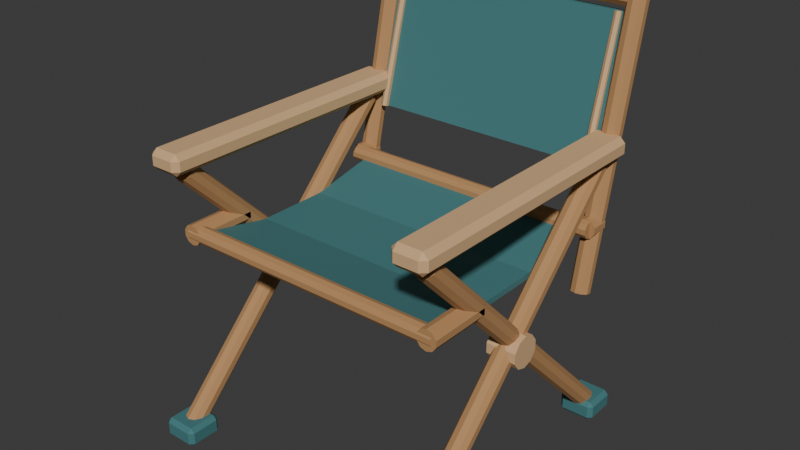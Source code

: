 # Source: source.blend  (saved by Blender 4.3.34; exported with 4.5.12 LTS)
import bpy
from mathutils import Matrix  # noqa: F401  (used for matrix-valued properties, if any)

bpy.ops.wm.read_factory_settings(use_empty=True)
scene = bpy.context.scene
scene.name = 'Scene'

# ---- collections
col_collection = bpy.data.collections.new('Collection'); scene.collection.children.link(col_collection)

# ---- materials (node trees are filled in below, after node groups)
mat_honey = bpy.data.materials.new('honey')
mat_honey.diffuse_color = (0.48, 0.255, 0.105, 1.0)
mat_sand = bpy.data.materials.new('sand')
mat_sand.diffuse_color = (0.68, 0.43, 0.22, 1.0)
mat_teal = bpy.data.materials.new('teal')
mat_teal.diffuse_color = (0.055, 0.19, 0.2, 1.0)

# ---- material node trees
mat_honey.use_nodes = True; mat_honey.node_tree.nodes.clear()
_N = mat_honey.node_tree.nodes; _L = mat_honey.node_tree.links
n0 = _N.new('ShaderNodeBsdfPrincipled'); n0.name = 'Principled BSDF'; n0.location = (10, 300)
n0.inputs[0].default_value = (0.48, 0.255, 0.105, 1.0)
n0.inputs[2].default_value = 0.83
n1 = _N.new('ShaderNodeOutputMaterial'); n1.name = 'Material Output'; n1.location = (300, 300)
_L.new(n0.outputs[0], n1.inputs[0])
n1.is_active_output = True
mat_sand.use_nodes = True; mat_sand.node_tree.nodes.clear()
_N = mat_sand.node_tree.nodes; _L = mat_sand.node_tree.links
n0 = _N.new('ShaderNodeBsdfPrincipled'); n0.name = 'Principled BSDF'; n0.location = (10, 300)
n0.inputs[0].default_value = (0.68, 0.43, 0.22, 1.0)
n0.inputs[2].default_value = 0.83
n1 = _N.new('ShaderNodeOutputMaterial'); n1.name = 'Material Output'; n1.location = (300, 300)
_L.new(n0.outputs[0], n1.inputs[0])
n1.is_active_output = True
mat_teal.use_nodes = True; mat_teal.node_tree.nodes.clear()
_N = mat_teal.node_tree.nodes; _L = mat_teal.node_tree.links
n0 = _N.new('ShaderNodeBsdfPrincipled'); n0.name = 'Principled BSDF'; n0.location = (10, 300)
n0.inputs[0].default_value = (0.055, 0.19, 0.2, 1.0)
n0.inputs[2].default_value = 0.83
n1 = _N.new('ShaderNodeOutputMaterial'); n1.name = 'Material Output'; n1.location = (300, 300)
_L.new(n0.outputs[0], n1.inputs[0])
n1.is_active_output = True

# ---- world
world_world = bpy.data.worlds.new('World'); scene.world = world_world
world_world.use_nodes = True; world_world.node_tree.nodes.clear()
_N = world_world.node_tree.nodes; _L = world_world.node_tree.links
n0 = _N.new('ShaderNodeOutputWorld'); n0.name = 'World Output'; n0.location = (300, 300)
n1 = _N.new('ShaderNodeBackground'); n1.name = 'Background'; n1.location = (10, 300)
n1.inputs[0].default_value = (0.05088, 0.05088, 0.05088, 1.0)
_L.new(n1.outputs[0], n0.inputs[0])
n0.is_active_output = True
world_world.color = (0.05088, 0.05088, 0.05088)
world_world.sun_shadow_jitter_overblur = 0.0

# ---- meshes
me_cylinder = bpy.data.meshes.new('Cylinder')
me_cylinder.from_pydata([(-0.29, -0.3156, 0.04049), (-0.29, 0.2444, 0.6055), (-0.3029, -0.3126, 0.03753), (-0.3029, 0.2474, 0.6025), (-0.3109, -0.3048, 0.02979), (-0.3109, 0.2552, 0.5948), (-0.3109, -0.2952, 0.02021), (-0.3109, 0.2648, 0.5852), (-0.3029, -0.2874, 0.01247), (-0.3029, 0.2726, 0.5775), (-0.29, -0.2844, 0.009513), (-0.29, 0.2756, 0.5745), (-0.2771, -0.2874, 0.01247), (-0.2771, 0.2726, 0.5775), (-0.2691, -0.2952, 0.02021), (-0.2691, 0.2648, 0.5852), (-0.2691, -0.3048, 0.02979), (-0.2691, 0.2552, 0.5948), (-0.2771, -0.3126, 0.03753), (-0.2771, 0.2474, 0.6025)], [], [(0, 1, 3, 2), (2, 3, 5, 4), (4, 5, 7, 6), (6, 7, 9, 8), (8, 9, 11, 10), (10, 11, 13, 12), (12, 13, 15, 14), (14, 15, 17, 16), (3, 1, 19, 17, 15, 13, 11, 9, 7, 5), (16, 17, 19, 18), (18, 19, 1, 0), (0, 2, 4, 6, 8, 10, 12, 14, 16, 18)])
_uv = me_cylinder.uv_layers.new(name='UVMap')
_uv.uv.foreach_set('vector', [1.0, 0.5, 1.0, 1.0, 0.9, 1.0, 0.9, 0.5, 0.9, 0.5, 0.9, 1.0, 0.8, 1.0, 0.8, 0.5, 0.8, 0.5, 0.8, 1.0, 0.7, 1.0, 0.7, 0.5, 0.7, 0.5, 0.7, 1.0, 0.6, 1.0, 0.6, 0.5, 0.6, 0.5, 0.6, 1.0, 0.5, 1.0, 0.5, 0.5, 0.5, 0.5, 0.5, 1.0, 0.4, 1.0, 0.4, 0.5, 0.4, 0.5, 0.4, 1.0, 0.3, 1.0, 0.3, 0.5, 0.3, 0.5, 0.3, 1.0, 0.2, 1.0, 0.2, 0.5, 0.3911, 0.4442, 0.25, 0.49, 0.1089, 0.4442, 0.02175, 0.3242, 0.02175, 0.1758, 0.1089, 0.05584, 0.25, 0.01, 0.3911, 0.05584, 0.4783, 0.1758, 0.4783, 0.3242, 0.2, 0.5, 0.2, 1.0, 0.1, 1.0, 0.1, 0.5, 0.1, 0.5, 0.1, 1.0, -7.451e-08, 1.0, -7.451e-08, 0.5, 0.75, 0.49, 0.8911, 0.4442, 0.9783, 0.3242, 0.9783, 0.1758, 0.8911, 0.05584, 0.75, 0.01, 0.6089, 0.05584, 0.5217, 0.1758, 0.5217, 0.3242, 0.6089, 0.4442])
me_cylinder.materials.append(mat_honey)
me_cylinder.update()
me_cylinder_001 = bpy.data.meshes.new('Cylinder.001')
me_cylinder_001.from_pydata([(-0.29, 0.3156, 0.04049), (-0.29, -0.2444, 0.6055), (-0.2771, 0.3126, 0.03753), (-0.2771, -0.2474, 0.6025), (-0.2691, 0.3048, 0.02979), (-0.2691, -0.2552, 0.5948), (-0.2691, 0.2952, 0.02021), (-0.2691, -0.2648, 0.5852), (-0.2771, 0.2874, 0.01247), (-0.2771, -0.2726, 0.5775), (-0.29, 0.2844, 0.009513), (-0.29, -0.2756, 0.5745), (-0.3029, 0.2874, 0.01247), (-0.3029, -0.2726, 0.5775), (-0.3109, 0.2952, 0.02021), (-0.3109, -0.2648, 0.5852), (-0.3109, 0.3048, 0.02979), (-0.3109, -0.2552, 0.5948), (-0.3029, 0.3126, 0.03753), (-0.3029, -0.2474, 0.6025)], [], [(0, 1, 3, 2), (2, 3, 5, 4), (4, 5, 7, 6), (6, 7, 9, 8), (8, 9, 11, 10), (10, 11, 13, 12), (12, 13, 15, 14), (14, 15, 17, 16), (3, 1, 19, 17, 15, 13, 11, 9, 7, 5), (16, 17, 19, 18), (18, 19, 1, 0), (0, 2, 4, 6, 8, 10, 12, 14, 16, 18)])
_uv = me_cylinder_001.uv_layers.new(name='UVMap')
_uv.uv.foreach_set('vector', [1.0, 0.5, 1.0, 1.0, 0.9, 1.0, 0.9, 0.5, 0.9, 0.5, 0.9, 1.0, 0.8, 1.0, 0.8, 0.5, 0.8, 0.5, 0.8, 1.0, 0.7, 1.0, 0.7, 0.5, 0.7, 0.5, 0.7, 1.0, 0.6, 1.0, 0.6, 0.5, 0.6, 0.5, 0.6, 1.0, 0.5, 1.0, 0.5, 0.5, 0.5, 0.5, 0.5, 1.0, 0.4, 1.0, 0.4, 0.5, 0.4, 0.5, 0.4, 1.0, 0.3, 1.0, 0.3, 0.5, 0.3, 0.5, 0.3, 1.0, 0.2, 1.0, 0.2, 0.5, 0.3911, 0.4442, 0.25, 0.49, 0.1089, 0.4442, 0.02175, 0.3242, 0.02175, 0.1758, 0.1089, 0.05584, 0.25, 0.01, 0.3911, 0.05584, 0.4783, 0.1758, 0.4783, 0.3242, 0.2, 0.5, 0.2, 1.0, 0.1, 1.0, 0.1, 0.5, 0.1, 0.5, 0.1, 1.0, -7.451e-08, 1.0, -7.451e-08, 0.5, 0.75, 0.49, 0.8911, 0.4442, 0.9783, 0.3242, 0.9783, 0.1758, 0.8911, 0.05584, 0.75, 0.01, 0.6089, 0.05584, 0.5217, 0.1758, 0.5217, 0.3242, 0.6089, 0.4442])
me_cylinder_001.materials.append(mat_honey)
me_cylinder_001.update()
me_cylinder_002 = bpy.data.meshes.new('Cylinder.002')
me_cylinder_002.from_pydata([(-0.29, 0.2195, 0.3245), (-0.29, 0.3495, 0.9145), (-0.3023, 0.2234, 0.3237), (-0.3023, 0.3534, 0.9137), (-0.31, 0.2337, 0.3214), (-0.31, 0.3637, 0.9114), (-0.31, 0.2463, 0.3186), (-0.31, 0.3763, 0.9086), (-0.3023, 0.2566, 0.3163), (-0.3023, 0.3866, 0.9063), (-0.29, 0.2605, 0.3155), (-0.29, 0.3905, 0.9055), (-0.2777, 0.2566, 0.3163), (-0.2777, 0.3866, 0.9063), (-0.27, 0.2463, 0.3186), (-0.27, 0.3763, 0.9086), (-0.27, 0.2337, 0.3214), (-0.27, 0.3637, 0.9114), (-0.2777, 0.2234, 0.3237), (-0.2777, 0.3534, 0.9137)], [], [(0, 1, 3, 2), (2, 3, 5, 4), (4, 5, 7, 6), (6, 7, 9, 8), (8, 9, 11, 10), (10, 11, 13, 12), (12, 13, 15, 14), (14, 15, 17, 16), (3, 1, 19, 17, 15, 13, 11, 9, 7, 5), (16, 17, 19, 18), (18, 19, 1, 0), (0, 2, 4, 6, 8, 10, 12, 14, 16, 18)])
_uv = me_cylinder_002.uv_layers.new(name='UVMap')
_uv.uv.foreach_set('vector', [1.0, 0.5, 1.0, 1.0, 0.9, 1.0, 0.9, 0.5, 0.9, 0.5, 0.9, 1.0, 0.8, 1.0, 0.8, 0.5, 0.8, 0.5, 0.8, 1.0, 0.7, 1.0, 0.7, 0.5, 0.7, 0.5, 0.7, 1.0, 0.6, 1.0, 0.6, 0.5, 0.6, 0.5, 0.6, 1.0, 0.5, 1.0, 0.5, 0.5, 0.5, 0.5, 0.5, 1.0, 0.4, 1.0, 0.4, 0.5, 0.4, 0.5, 0.4, 1.0, 0.3, 1.0, 0.3, 0.5, 0.3, 0.5, 0.3, 1.0, 0.2, 1.0, 0.2, 0.5, 0.3911, 0.4442, 0.25, 0.49, 0.1089, 0.4442, 0.02175, 0.3242, 0.02175, 0.1758, 0.1089, 0.05584, 0.25, 0.01, 0.3911, 0.05584, 0.4783, 0.1758, 0.4783, 0.3242, 0.2, 0.5, 0.2, 1.0, 0.1, 1.0, 0.1, 0.5, 0.1, 0.5, 0.1, 1.0, -7.451e-08, 1.0, -7.451e-08, 0.5, 0.75, 0.49, 0.8911, 0.4442, 0.9783, 0.3242, 0.9783, 0.1758, 0.8911, 0.05584, 0.75, 0.01, 0.6089, 0.05584, 0.5217, 0.1758, 0.5217, 0.3242, 0.6089, 0.4442])
me_cylinder_002.materials.append(mat_honey)
me_cylinder_002.update()
me_cylinder_003 = bpy.data.meshes.new('Cylinder.003')
me_cylinder_003.from_pydata([(-0.322, -1.399e-09, 0.345), (-0.258, 1.399e-09, 0.345), (-0.322, 0.02057, 0.3383), (-0.258, 0.02057, 0.3383), (-0.322, 0.03329, 0.3208), (-0.258, 0.03329, 0.3208), (-0.322, 0.03329, 0.2992), (-0.258, 0.03329, 0.2992), (-0.322, 0.02057, 0.2817), (-0.258, 0.02057, 0.2817), (-0.322, -1.399e-09, 0.275), (-0.258, 1.399e-09, 0.275), (-0.322, -0.02057, 0.2817), (-0.258, -0.02057, 0.2817), (-0.322, -0.03329, 0.2992), (-0.258, -0.03329, 0.2992), (-0.322, -0.03329, 0.3208), (-0.258, -0.03329, 0.3208), (-0.322, -0.02057, 0.3383), (-0.258, -0.02057, 0.3383)], [], [(0, 1, 3, 2), (2, 3, 5, 4), (4, 5, 7, 6), (6, 7, 9, 8), (8, 9, 11, 10), (10, 11, 13, 12), (12, 13, 15, 14), (14, 15, 17, 16), (3, 1, 19, 17, 15, 13, 11, 9, 7, 5), (16, 17, 19, 18), (18, 19, 1, 0), (0, 2, 4, 6, 8, 10, 12, 14, 16, 18)])
_uv = me_cylinder_003.uv_layers.new(name='UVMap')
_uv.uv.foreach_set('vector', [1.0, 0.5, 1.0, 1.0, 0.9, 1.0, 0.9, 0.5, 0.9, 0.5, 0.9, 1.0, 0.8, 1.0, 0.8, 0.5, 0.8, 0.5, 0.8, 1.0, 0.7, 1.0, 0.7, 0.5, 0.7, 0.5, 0.7, 1.0, 0.6, 1.0, 0.6, 0.5, 0.6, 0.5, 0.6, 1.0, 0.5, 1.0, 0.5, 0.5, 0.5, 0.5, 0.5, 1.0, 0.4, 1.0, 0.4, 0.5, 0.4, 0.5, 0.4, 1.0, 0.3, 1.0, 0.3, 0.5, 0.3, 0.5, 0.3, 1.0, 0.2, 1.0, 0.2, 0.5, 0.3911, 0.4442, 0.25, 0.49, 0.1089, 0.4442, 0.02175, 0.3242, 0.02175, 0.1758, 0.1089, 0.05584, 0.25, 0.01, 0.3911, 0.05584, 0.4783, 0.1758, 0.4783, 0.3242, 0.2, 0.5, 0.2, 1.0, 0.1, 1.0, 0.1, 0.5, 0.1, 0.5, 0.1, 1.0, -7.451e-08, 1.0, -7.451e-08, 0.5, 0.75, 0.49, 0.8911, 0.4442, 0.9783, 0.3242, 0.9783, 0.1758, 0.8911, 0.05584, 0.75, 0.01, 0.6089, 0.05584, 0.5217, 0.1758, 0.5217, 0.3242, 0.6089, 0.4442])
me_cylinder_003.materials.append(mat_sand)
me_cylinder_003.update()
me_cube_001 = bpy.data.meshes.new('Cube.001')
me_cube_001.from_pydata([(-0.3155, -0.298, 0.5975), (-0.3155, -0.31, 0.6095), (-0.3275, -0.298, 0.6095), (-0.3155, -0.31, 0.6305), (-0.3155, -0.298, 0.6425), (-0.3275, -0.298, 0.6305), (-0.3155, 0.298, 0.5975), (-0.3275, 0.298, 0.6095), (-0.3155, 0.31, 0.6095), (-0.3155, 0.298, 0.6425), (-0.3155, 0.31, 0.6305), (-0.3275, 0.298, 0.6305), (-0.2645, -0.298, 0.5975), (-0.2525, -0.298, 0.6095), (-0.2645, -0.31, 0.6095), (-0.2645, -0.298, 0.6425), (-0.2645, -0.31, 0.6305), (-0.2525, -0.298, 0.6305), (-0.2645, 0.298, 0.5975), (-0.2645, 0.31, 0.6095), (-0.2525, 0.298, 0.6095), (-0.2645, 0.298, 0.6425), (-0.2525, 0.298, 0.6305), (-0.2645, 0.31, 0.6305)], [], [(14, 16, 3, 1), (20, 22, 17, 13), (21, 9, 4, 15), (2, 5, 11, 7), (8, 10, 23, 19), (0, 1, 2), (3, 4, 5), (6, 7, 8), (9, 10, 11), (12, 13, 14), (15, 16, 17), (18, 19, 20), (21, 22, 23), (6, 0, 2, 7), (1, 3, 5, 2), (4, 9, 11, 5), (10, 8, 7, 11), (18, 6, 8, 19), (9, 21, 23, 10), (22, 20, 19, 23), (12, 18, 20, 13), (21, 15, 17, 22), (16, 14, 13, 17), (0, 12, 14, 1), (15, 4, 3, 16), (6, 18, 12, 0)])
_uv = me_cube_001.uv_layers.new(name='UVMap')
_uv.uv.foreach_set('vector', [0.4417, 0.79, 0.5583, 0.79, 0.5583, 0.96, 0.4417, 0.96, 0.4417, 0.5048, 0.5583, 0.5048, 0.5583, 0.7452, 0.4417, 0.7452, 0.665, 0.5048, 0.835, 0.5048, 0.835, 0.7452, 0.665, 0.7452, 0.4417, 0.004839, 0.5583, 0.004839, 0.5583, 0.2452, 0.4417, 0.2452, 0.4417, 0.29, 0.5583, 0.29, 0.5583, 0.46, 0.4417, 0.46, 0.165, 0.7452, 0.165, 0.75, 0.125, 0.7452, 0.5583, 0.96, 0.625, 0.96, 0.5583, 1.0, 0.165, 0.5048, 0.125, 0.5048, 0.165, 0.5, 0.625, 0.29, 0.5583, 0.29, 0.5583, 0.25, 0.335, 0.7452, 0.375, 0.7452, 0.335, 0.75, 0.625, 0.79, 0.5583, 0.79, 0.5583, 0.75, 0.335, 0.5048, 0.335, 0.5, 0.375, 0.5048, 0.625, 0.5048, 0.5583, 0.5048, 0.5583, 0.5, 0.165, 0.5048, 0.165, 0.7452, 0.125, 0.7452, 0.125, 0.5048, 0.4417, 0.0, 0.5583, 0.0, 0.5583, 0.004839, 0.4417, 0.004839, 0.625, 0.004839, 0.625, 0.2452, 0.5583, 0.2452, 0.5583, 0.004839, 0.5583, 0.29, 0.4417, 0.29, 0.4417, 0.2452, 0.5583, 0.2452, 0.335, 0.5048, 0.165, 0.5048, 0.165, 0.5, 0.335, 0.5, 0.625, 0.29, 0.625, 0.46, 0.5583, 0.46, 0.5583, 0.29, 0.5583, 0.5048, 0.4417, 0.5048, 0.4417, 0.46, 0.5583, 0.46, 0.335, 0.7452, 0.335, 0.5048, 0.4417, 0.5048, 0.4417, 0.7452, 0.665, 0.5048, 0.665, 0.7452, 0.5583, 0.7452, 0.5583, 0.5048, 0.5583, 0.79, 0.4417, 0.79, 0.4417, 0.7452, 0.5583, 0.7452, 0.165, 0.7452, 0.335, 0.7452, 0.335, 0.75, 0.165, 0.75, 0.625, 0.79, 0.625, 0.96, 0.5583, 0.96, 0.5583, 0.79, 0.165, 0.5048, 0.335, 0.5048, 0.335, 0.7452, 0.165, 0.7452])
me_cube_001.materials.append(mat_sand)
me_cube_001.update()
me_cube_002 = bpy.data.meshes.new('Cube.002')
me_cube_002.from_pydata([(-0.32, -0.33, 0.0), (-0.32, -0.339, 0.009), (-0.329, -0.33, 0.009), (-0.32, -0.339, 0.035), (-0.32, -0.33, 0.044), (-0.329, -0.33, 0.035), (-0.32, -0.27, 0.0), (-0.329, -0.27, 0.009), (-0.32, -0.261, 0.009), (-0.32, -0.27, 0.044), (-0.32, -0.261, 0.035), (-0.329, -0.27, 0.035), (-0.26, -0.33, 0.0), (-0.251, -0.33, 0.009), (-0.26, -0.339, 0.009), (-0.26, -0.33, 0.044), (-0.26, -0.339, 0.035), (-0.251, -0.33, 0.035), (-0.26, -0.27, 0.0), (-0.26, -0.261, 0.009), (-0.251, -0.27, 0.009), (-0.26, -0.27, 0.044), (-0.251, -0.27, 0.035), (-0.26, -0.261, 0.035)], [], [(14, 16, 3, 1), (20, 22, 17, 13), (21, 9, 4, 15), (2, 5, 11, 7), (8, 10, 23, 19), (0, 1, 2), (3, 4, 5), (6, 7, 8), (9, 10, 11), (12, 13, 14), (15, 16, 17), (18, 19, 20), (21, 22, 23), (6, 0, 2, 7), (1, 3, 5, 2), (4, 9, 11, 5), (10, 8, 7, 11), (18, 6, 8, 19), (9, 21, 23, 10), (22, 20, 19, 23), (12, 18, 20, 13), (21, 15, 17, 22), (16, 14, 13, 17), (0, 12, 14, 1), (15, 4, 3, 16), (6, 18, 12, 0)])
_uv = me_cube_002.uv_layers.new(name='UVMap')
_uv.uv.foreach_set('vector', [0.4261, 0.7788, 0.5739, 0.7788, 0.5739, 0.9712, 0.4261, 0.9712, 0.4261, 0.5288, 0.5739, 0.5288, 0.5739, 0.7212, 0.4261, 0.7212, 0.6538, 0.5288, 0.8462, 0.5288, 0.8462, 0.7212, 0.6538, 0.7212, 0.4261, 0.02885, 0.5739, 0.02885, 0.5739, 0.2212, 0.4261, 0.2212, 0.4261, 0.2788, 0.5739, 0.2788, 0.5739, 0.4712, 0.4261, 0.4712, 0.1538, 0.7212, 0.1538, 0.75, 0.125, 0.7212, 0.5739, 0.9712, 0.625, 0.9712, 0.5739, 1.0, 0.1538, 0.5288, 0.125, 0.5288, 0.1538, 0.5, 0.625, 0.2788, 0.5739, 0.2788, 0.5739, 0.25, 0.3462, 0.7212, 0.375, 0.7212, 0.3462, 0.75, 0.625, 0.7788, 0.5739, 0.7788, 0.5739, 0.75, 0.3462, 0.5288, 0.3462, 0.5, 0.375, 0.5288, 0.625, 0.5288, 0.5739, 0.5288, 0.5739, 0.5, 0.1538, 0.5288, 0.1538, 0.7212, 0.125, 0.7212, 0.125, 0.5288, 0.4261, 0.0, 0.5739, 0.0, 0.5739, 0.02885, 0.4261, 0.02885, 0.625, 0.02885, 0.625, 0.2212, 0.5739, 0.2212, 0.5739, 0.02885, 0.5739, 0.2788, 0.4261, 0.2788, 0.4261, 0.2212, 0.5739, 0.2212, 0.3462, 0.5288, 0.1538, 0.5288, 0.1538, 0.5, 0.3462, 0.5, 0.625, 0.2788, 0.625, 0.4712, 0.5739, 0.4712, 0.5739, 0.2788, 0.5739, 0.5288, 0.4261, 0.5288, 0.4261, 0.4712, 0.5739, 0.4712, 0.3462, 0.7212, 0.3462, 0.5288, 0.4261, 0.5288, 0.4261, 0.7212, 0.6538, 0.5288, 0.6538, 0.7212, 0.5739, 0.7212, 0.5739, 0.5288, 0.5739, 0.7788, 0.4261, 0.7788, 0.4261, 0.7212, 0.5739, 0.7212, 0.1538, 0.7212, 0.3462, 0.7212, 0.3462, 0.75, 0.1538, 0.75, 0.625, 0.7788, 0.625, 0.9712, 0.5739, 0.9712, 0.5739, 0.7788, 0.1538, 0.5288, 0.3462, 0.5288, 0.3462, 0.7212, 0.1538, 0.7212])
me_cube_002.materials.append(mat_teal)
me_cube_002.update()
me_cube_003 = bpy.data.meshes.new('Cube.003')
me_cube_003.from_pydata([(-0.32, 0.27, 0.0), (-0.32, 0.261, 0.009), (-0.329, 0.27, 0.009), (-0.32, 0.261, 0.035), (-0.32, 0.27, 0.044), (-0.329, 0.27, 0.035), (-0.32, 0.33, 0.0), (-0.329, 0.33, 0.009), (-0.32, 0.339, 0.009), (-0.32, 0.33, 0.044), (-0.32, 0.339, 0.035), (-0.329, 0.33, 0.035), (-0.26, 0.27, 0.0), (-0.251, 0.27, 0.009), (-0.26, 0.261, 0.009), (-0.26, 0.27, 0.044), (-0.26, 0.261, 0.035), (-0.251, 0.27, 0.035), (-0.26, 0.33, 0.0), (-0.26, 0.339, 0.009), (-0.251, 0.33, 0.009), (-0.26, 0.33, 0.044), (-0.251, 0.33, 0.035), (-0.26, 0.339, 0.035)], [], [(14, 16, 3, 1), (20, 22, 17, 13), (21, 9, 4, 15), (2, 5, 11, 7), (8, 10, 23, 19), (0, 1, 2), (3, 4, 5), (6, 7, 8), (9, 10, 11), (12, 13, 14), (15, 16, 17), (18, 19, 20), (21, 22, 23), (6, 0, 2, 7), (1, 3, 5, 2), (4, 9, 11, 5), (10, 8, 7, 11), (18, 6, 8, 19), (9, 21, 23, 10), (22, 20, 19, 23), (12, 18, 20, 13), (21, 15, 17, 22), (16, 14, 13, 17), (0, 12, 14, 1), (15, 4, 3, 16), (6, 18, 12, 0)])
_uv = me_cube_003.uv_layers.new(name='UVMap')
_uv.uv.foreach_set('vector', [0.4261, 0.7788, 0.5739, 0.7788, 0.5739, 0.9712, 0.4261, 0.9712, 0.4261, 0.5288, 0.5739, 0.5288, 0.5739, 0.7212, 0.4261, 0.7212, 0.6538, 0.5288, 0.8462, 0.5288, 0.8462, 0.7212, 0.6538, 0.7212, 0.4261, 0.02885, 0.5739, 0.02885, 0.5739, 0.2212, 0.4261, 0.2212, 0.4261, 0.2788, 0.5739, 0.2788, 0.5739, 0.4712, 0.4261, 0.4712, 0.1538, 0.7212, 0.1538, 0.75, 0.125, 0.7212, 0.5739, 0.9712, 0.625, 0.9712, 0.5739, 1.0, 0.1538, 0.5288, 0.125, 0.5288, 0.1538, 0.5, 0.625, 0.2788, 0.5739, 0.2788, 0.5739, 0.25, 0.3462, 0.7212, 0.375, 0.7212, 0.3462, 0.75, 0.625, 0.7788, 0.5739, 0.7788, 0.5739, 0.75, 0.3462, 0.5288, 0.3462, 0.5, 0.375, 0.5288, 0.625, 0.5288, 0.5739, 0.5288, 0.5739, 0.5, 0.1538, 0.5288, 0.1538, 0.7212, 0.125, 0.7212, 0.125, 0.5288, 0.4261, 0.0, 0.5739, 0.0, 0.5739, 0.02885, 0.4261, 0.02885, 0.625, 0.02885, 0.625, 0.2212, 0.5739, 0.2212, 0.5739, 0.02885, 0.5739, 0.2788, 0.4261, 0.2788, 0.4261, 0.2212, 0.5739, 0.2212, 0.3462, 0.5288, 0.1538, 0.5288, 0.1538, 0.5, 0.3462, 0.5, 0.625, 0.2788, 0.625, 0.4712, 0.5739, 0.4712, 0.5739, 0.2788, 0.5739, 0.5288, 0.4261, 0.5288, 0.4261, 0.4712, 0.5739, 0.4712, 0.3462, 0.7212, 0.3462, 0.5288, 0.4261, 0.5288, 0.4261, 0.7212, 0.6538, 0.5288, 0.6538, 0.7212, 0.5739, 0.7212, 0.5739, 0.5288, 0.5739, 0.7788, 0.4261, 0.7788, 0.4261, 0.7212, 0.5739, 0.7212, 0.1538, 0.7212, 0.3462, 0.7212, 0.3462, 0.75, 0.1538, 0.75, 0.625, 0.7788, 0.625, 0.9712, 0.5739, 0.9712, 0.5739, 0.7788, 0.1538, 0.5288, 0.3462, 0.5288, 0.3462, 0.7212, 0.1538, 0.7212])
me_cube_003.materials.append(mat_teal)
me_cube_003.update()
me_cylinder_004 = bpy.data.meshes.new('Cylinder.004')
me_cylinder_004.from_pydata([(0.29, -0.3156, 0.04049), (0.29, 0.2444, 0.6055), (0.2771, -0.3126, 0.03753), (0.2771, 0.2474, 0.6025), (0.2691, -0.3048, 0.02979), (0.2691, 0.2552, 0.5948), (0.2691, -0.2952, 0.02021), (0.2691, 0.2648, 0.5852), (0.2771, -0.2874, 0.01247), (0.2771, 0.2726, 0.5775), (0.29, -0.2844, 0.009513), (0.29, 0.2756, 0.5745), (0.3029, -0.2874, 0.01247), (0.3029, 0.2726, 0.5775), (0.3109, -0.2952, 0.02021), (0.3109, 0.2648, 0.5852), (0.3109, -0.3048, 0.02979), (0.3109, 0.2552, 0.5948), (0.3029, -0.3126, 0.03753), (0.3029, 0.2474, 0.6025)], [], [(0, 1, 3, 2), (2, 3, 5, 4), (4, 5, 7, 6), (6, 7, 9, 8), (8, 9, 11, 10), (10, 11, 13, 12), (12, 13, 15, 14), (14, 15, 17, 16), (3, 1, 19, 17, 15, 13, 11, 9, 7, 5), (16, 17, 19, 18), (18, 19, 1, 0), (0, 2, 4, 6, 8, 10, 12, 14, 16, 18)])
_uv = me_cylinder_004.uv_layers.new(name='UVMap')
_uv.uv.foreach_set('vector', [1.0, 0.5, 1.0, 1.0, 0.9, 1.0, 0.9, 0.5, 0.9, 0.5, 0.9, 1.0, 0.8, 1.0, 0.8, 0.5, 0.8, 0.5, 0.8, 1.0, 0.7, 1.0, 0.7, 0.5, 0.7, 0.5, 0.7, 1.0, 0.6, 1.0, 0.6, 0.5, 0.6, 0.5, 0.6, 1.0, 0.5, 1.0, 0.5, 0.5, 0.5, 0.5, 0.5, 1.0, 0.4, 1.0, 0.4, 0.5, 0.4, 0.5, 0.4, 1.0, 0.3, 1.0, 0.3, 0.5, 0.3, 0.5, 0.3, 1.0, 0.2, 1.0, 0.2, 0.5, 0.3911, 0.4442, 0.25, 0.49, 0.1089, 0.4442, 0.02175, 0.3242, 0.02175, 0.1758, 0.1089, 0.05584, 0.25, 0.01, 0.3911, 0.05584, 0.4783, 0.1758, 0.4783, 0.3242, 0.2, 0.5, 0.2, 1.0, 0.1, 1.0, 0.1, 0.5, 0.1, 0.5, 0.1, 1.0, -7.451e-08, 1.0, -7.451e-08, 0.5, 0.75, 0.49, 0.8911, 0.4442, 0.9783, 0.3242, 0.9783, 0.1758, 0.8911, 0.05584, 0.75, 0.01, 0.6089, 0.05584, 0.5217, 0.1758, 0.5217, 0.3242, 0.6089, 0.4442])
me_cylinder_004.materials.append(mat_honey)
me_cylinder_004.update()
me_cylinder_005 = bpy.data.meshes.new('Cylinder.005')
me_cylinder_005.from_pydata([(0.29, 0.3156, 0.04049), (0.29, -0.2444, 0.6055), (0.3029, 0.3126, 0.03753), (0.3029, -0.2474, 0.6025), (0.3109, 0.3048, 0.02979), (0.3109, -0.2552, 0.5948), (0.3109, 0.2952, 0.02021), (0.3109, -0.2648, 0.5852), (0.3029, 0.2874, 0.01247), (0.3029, -0.2726, 0.5775), (0.29, 0.2844, 0.009513), (0.29, -0.2756, 0.5745), (0.2771, 0.2874, 0.01247), (0.2771, -0.2726, 0.5775), (0.2691, 0.2952, 0.02021), (0.2691, -0.2648, 0.5852), (0.2691, 0.3048, 0.02979), (0.2691, -0.2552, 0.5948), (0.2771, 0.3126, 0.03753), (0.2771, -0.2474, 0.6025)], [], [(0, 1, 3, 2), (2, 3, 5, 4), (4, 5, 7, 6), (6, 7, 9, 8), (8, 9, 11, 10), (10, 11, 13, 12), (12, 13, 15, 14), (14, 15, 17, 16), (3, 1, 19, 17, 15, 13, 11, 9, 7, 5), (16, 17, 19, 18), (18, 19, 1, 0), (0, 2, 4, 6, 8, 10, 12, 14, 16, 18)])
_uv = me_cylinder_005.uv_layers.new(name='UVMap')
_uv.uv.foreach_set('vector', [1.0, 0.5, 1.0, 1.0, 0.9, 1.0, 0.9, 0.5, 0.9, 0.5, 0.9, 1.0, 0.8, 1.0, 0.8, 0.5, 0.8, 0.5, 0.8, 1.0, 0.7, 1.0, 0.7, 0.5, 0.7, 0.5, 0.7, 1.0, 0.6, 1.0, 0.6, 0.5, 0.6, 0.5, 0.6, 1.0, 0.5, 1.0, 0.5, 0.5, 0.5, 0.5, 0.5, 1.0, 0.4, 1.0, 0.4, 0.5, 0.4, 0.5, 0.4, 1.0, 0.3, 1.0, 0.3, 0.5, 0.3, 0.5, 0.3, 1.0, 0.2, 1.0, 0.2, 0.5, 0.3911, 0.4442, 0.25, 0.49, 0.1089, 0.4442, 0.02175, 0.3242, 0.02175, 0.1758, 0.1089, 0.05584, 0.25, 0.01, 0.3911, 0.05584, 0.4783, 0.1758, 0.4783, 0.3242, 0.2, 0.5, 0.2, 1.0, 0.1, 1.0, 0.1, 0.5, 0.1, 0.5, 0.1, 1.0, -7.451e-08, 1.0, -7.451e-08, 0.5, 0.75, 0.49, 0.8911, 0.4442, 0.9783, 0.3242, 0.9783, 0.1758, 0.8911, 0.05584, 0.75, 0.01, 0.6089, 0.05584, 0.5217, 0.1758, 0.5217, 0.3242, 0.6089, 0.4442])
me_cylinder_005.materials.append(mat_honey)
me_cylinder_005.update()
me_cylinder_006 = bpy.data.meshes.new('Cylinder.006')
me_cylinder_006.from_pydata([(0.29, 0.2195, 0.3245), (0.29, 0.3495, 0.9145), (0.2777, 0.2234, 0.3237), (0.2777, 0.3534, 0.9137), (0.27, 0.2337, 0.3214), (0.27, 0.3637, 0.9114), (0.27, 0.2463, 0.3186), (0.27, 0.3763, 0.9086), (0.2777, 0.2566, 0.3163), (0.2777, 0.3866, 0.9063), (0.29, 0.2605, 0.3155), (0.29, 0.3905, 0.9055), (0.3023, 0.2566, 0.3163), (0.3023, 0.3866, 0.9063), (0.31, 0.2463, 0.3186), (0.31, 0.3763, 0.9086), (0.31, 0.2337, 0.3214), (0.31, 0.3637, 0.9114), (0.3023, 0.2234, 0.3237), (0.3023, 0.3534, 0.9137)], [], [(0, 1, 3, 2), (2, 3, 5, 4), (4, 5, 7, 6), (6, 7, 9, 8), (8, 9, 11, 10), (10, 11, 13, 12), (12, 13, 15, 14), (14, 15, 17, 16), (3, 1, 19, 17, 15, 13, 11, 9, 7, 5), (16, 17, 19, 18), (18, 19, 1, 0), (0, 2, 4, 6, 8, 10, 12, 14, 16, 18)])
_uv = me_cylinder_006.uv_layers.new(name='UVMap')
_uv.uv.foreach_set('vector', [1.0, 0.5, 1.0, 1.0, 0.9, 1.0, 0.9, 0.5, 0.9, 0.5, 0.9, 1.0, 0.8, 1.0, 0.8, 0.5, 0.8, 0.5, 0.8, 1.0, 0.7, 1.0, 0.7, 0.5, 0.7, 0.5, 0.7, 1.0, 0.6, 1.0, 0.6, 0.5, 0.6, 0.5, 0.6, 1.0, 0.5, 1.0, 0.5, 0.5, 0.5, 0.5, 0.5, 1.0, 0.4, 1.0, 0.4, 0.5, 0.4, 0.5, 0.4, 1.0, 0.3, 1.0, 0.3, 0.5, 0.3, 0.5, 0.3, 1.0, 0.2, 1.0, 0.2, 0.5, 0.3911, 0.4442, 0.25, 0.49, 0.1089, 0.4442, 0.02175, 0.3242, 0.02175, 0.1758, 0.1089, 0.05584, 0.25, 0.01, 0.3911, 0.05584, 0.4783, 0.1758, 0.4783, 0.3242, 0.2, 0.5, 0.2, 1.0, 0.1, 1.0, 0.1, 0.5, 0.1, 0.5, 0.1, 1.0, -7.451e-08, 1.0, -7.451e-08, 0.5, 0.75, 0.49, 0.8911, 0.4442, 0.9783, 0.3242, 0.9783, 0.1758, 0.8911, 0.05584, 0.75, 0.01, 0.6089, 0.05584, 0.5217, 0.1758, 0.5217, 0.3242, 0.6089, 0.4442])
me_cylinder_006.materials.append(mat_honey)
me_cylinder_006.update()
me_cylinder_007 = bpy.data.meshes.new('Cylinder.007')
me_cylinder_007.from_pydata([(0.258, -1.399e-09, 0.345), (0.322, 1.399e-09, 0.345), (0.258, 0.02057, 0.3383), (0.322, 0.02057, 0.3383), (0.258, 0.03329, 0.3208), (0.322, 0.03329, 0.3208), (0.258, 0.03329, 0.2992), (0.322, 0.03329, 0.2992), (0.258, 0.02057, 0.2817), (0.322, 0.02057, 0.2817), (0.258, -1.399e-09, 0.275), (0.322, 1.399e-09, 0.275), (0.258, -0.02057, 0.2817), (0.322, -0.02057, 0.2817), (0.258, -0.03329, 0.2992), (0.322, -0.03329, 0.2992), (0.258, -0.03329, 0.3208), (0.322, -0.03329, 0.3208), (0.258, -0.02057, 0.3383), (0.322, -0.02057, 0.3383)], [], [(0, 1, 3, 2), (2, 3, 5, 4), (4, 5, 7, 6), (6, 7, 9, 8), (8, 9, 11, 10), (10, 11, 13, 12), (12, 13, 15, 14), (14, 15, 17, 16), (3, 1, 19, 17, 15, 13, 11, 9, 7, 5), (16, 17, 19, 18), (18, 19, 1, 0), (0, 2, 4, 6, 8, 10, 12, 14, 16, 18)])
_uv = me_cylinder_007.uv_layers.new(name='UVMap')
_uv.uv.foreach_set('vector', [1.0, 0.5, 1.0, 1.0, 0.9, 1.0, 0.9, 0.5, 0.9, 0.5, 0.9, 1.0, 0.8, 1.0, 0.8, 0.5, 0.8, 0.5, 0.8, 1.0, 0.7, 1.0, 0.7, 0.5, 0.7, 0.5, 0.7, 1.0, 0.6, 1.0, 0.6, 0.5, 0.6, 0.5, 0.6, 1.0, 0.5, 1.0, 0.5, 0.5, 0.5, 0.5, 0.5, 1.0, 0.4, 1.0, 0.4, 0.5, 0.4, 0.5, 0.4, 1.0, 0.3, 1.0, 0.3, 0.5, 0.3, 0.5, 0.3, 1.0, 0.2, 1.0, 0.2, 0.5, 0.3911, 0.4442, 0.25, 0.49, 0.1089, 0.4442, 0.02175, 0.3242, 0.02175, 0.1758, 0.1089, 0.05584, 0.25, 0.01, 0.3911, 0.05584, 0.4783, 0.1758, 0.4783, 0.3242, 0.2, 0.5, 0.2, 1.0, 0.1, 1.0, 0.1, 0.5, 0.1, 0.5, 0.1, 1.0, -7.451e-08, 1.0, -7.451e-08, 0.5, 0.75, 0.49, 0.8911, 0.4442, 0.9783, 0.3242, 0.9783, 0.1758, 0.8911, 0.05584, 0.75, 0.01, 0.6089, 0.05584, 0.5217, 0.1758, 0.5217, 0.3242, 0.6089, 0.4442])
me_cylinder_007.materials.append(mat_sand)
me_cylinder_007.update()
me_cube_004 = bpy.data.meshes.new('Cube.004')
me_cube_004.from_pydata([(0.2645, -0.298, 0.5975), (0.2645, -0.31, 0.6095), (0.2525, -0.298, 0.6095), (0.2645, -0.31, 0.6305), (0.2645, -0.298, 0.6425), (0.2525, -0.298, 0.6305), (0.2645, 0.298, 0.5975), (0.2525, 0.298, 0.6095), (0.2645, 0.31, 0.6095), (0.2645, 0.298, 0.6425), (0.2645, 0.31, 0.6305), (0.2525, 0.298, 0.6305), (0.3155, -0.298, 0.5975), (0.3275, -0.298, 0.6095), (0.3155, -0.31, 0.6095), (0.3155, -0.298, 0.6425), (0.3155, -0.31, 0.6305), (0.3275, -0.298, 0.6305), (0.3155, 0.298, 0.5975), (0.3155, 0.31, 0.6095), (0.3275, 0.298, 0.6095), (0.3155, 0.298, 0.6425), (0.3275, 0.298, 0.6305), (0.3155, 0.31, 0.6305)], [], [(14, 16, 3, 1), (20, 22, 17, 13), (21, 9, 4, 15), (2, 5, 11, 7), (8, 10, 23, 19), (0, 1, 2), (3, 4, 5), (6, 7, 8), (9, 10, 11), (12, 13, 14), (15, 16, 17), (18, 19, 20), (21, 22, 23), (6, 0, 2, 7), (1, 3, 5, 2), (4, 9, 11, 5), (10, 8, 7, 11), (18, 6, 8, 19), (9, 21, 23, 10), (22, 20, 19, 23), (12, 18, 20, 13), (21, 15, 17, 22), (16, 14, 13, 17), (0, 12, 14, 1), (15, 4, 3, 16), (6, 18, 12, 0)])
_uv = me_cube_004.uv_layers.new(name='UVMap')
_uv.uv.foreach_set('vector', [0.4417, 0.79, 0.5583, 0.79, 0.5583, 0.96, 0.4417, 0.96, 0.4417, 0.5048, 0.5583, 0.5048, 0.5583, 0.7452, 0.4417, 0.7452, 0.665, 0.5048, 0.835, 0.5048, 0.835, 0.7452, 0.665, 0.7452, 0.4417, 0.004839, 0.5583, 0.004839, 0.5583, 0.2452, 0.4417, 0.2452, 0.4417, 0.29, 0.5583, 0.29, 0.5583, 0.46, 0.4417, 0.46, 0.165, 0.7452, 0.165, 0.75, 0.125, 0.7452, 0.5583, 0.96, 0.625, 0.96, 0.5583, 1.0, 0.165, 0.5048, 0.125, 0.5048, 0.165, 0.5, 0.625, 0.29, 0.5583, 0.29, 0.5583, 0.25, 0.335, 0.7452, 0.375, 0.7452, 0.335, 0.75, 0.625, 0.79, 0.5583, 0.79, 0.5583, 0.75, 0.335, 0.5048, 0.335, 0.5, 0.375, 0.5048, 0.625, 0.5048, 0.5583, 0.5048, 0.5583, 0.5, 0.165, 0.5048, 0.165, 0.7452, 0.125, 0.7452, 0.125, 0.5048, 0.4417, 0.0, 0.5583, 0.0, 0.5583, 0.004839, 0.4417, 0.004839, 0.625, 0.004839, 0.625, 0.2452, 0.5583, 0.2452, 0.5583, 0.004839, 0.5583, 0.29, 0.4417, 0.29, 0.4417, 0.2452, 0.5583, 0.2452, 0.335, 0.5048, 0.165, 0.5048, 0.165, 0.5, 0.335, 0.5, 0.625, 0.29, 0.625, 0.46, 0.5583, 0.46, 0.5583, 0.29, 0.5583, 0.5048, 0.4417, 0.5048, 0.4417, 0.46, 0.5583, 0.46, 0.335, 0.7452, 0.335, 0.5048, 0.4417, 0.5048, 0.4417, 0.7452, 0.665, 0.5048, 0.665, 0.7452, 0.5583, 0.7452, 0.5583, 0.5048, 0.5583, 0.79, 0.4417, 0.79, 0.4417, 0.7452, 0.5583, 0.7452, 0.165, 0.7452, 0.335, 0.7452, 0.335, 0.75, 0.165, 0.75, 0.625, 0.79, 0.625, 0.96, 0.5583, 0.96, 0.5583, 0.79, 0.165, 0.5048, 0.335, 0.5048, 0.335, 0.7452, 0.165, 0.7452])
me_cube_004.materials.append(mat_sand)
me_cube_004.update()
me_cube_005 = bpy.data.meshes.new('Cube.005')
me_cube_005.from_pydata([(0.26, -0.33, 0.0), (0.26, -0.339, 0.009), (0.251, -0.33, 0.009), (0.26, -0.339, 0.035), (0.26, -0.33, 0.044), (0.251, -0.33, 0.035), (0.26, -0.27, 0.0), (0.251, -0.27, 0.009), (0.26, -0.261, 0.009), (0.26, -0.27, 0.044), (0.26, -0.261, 0.035), (0.251, -0.27, 0.035), (0.32, -0.33, 0.0), (0.329, -0.33, 0.009), (0.32, -0.339, 0.009), (0.32, -0.33, 0.044), (0.32, -0.339, 0.035), (0.329, -0.33, 0.035), (0.32, -0.27, 0.0), (0.32, -0.261, 0.009), (0.329, -0.27, 0.009), (0.32, -0.27, 0.044), (0.329, -0.27, 0.035), (0.32, -0.261, 0.035)], [], [(14, 16, 3, 1), (20, 22, 17, 13), (21, 9, 4, 15), (2, 5, 11, 7), (8, 10, 23, 19), (0, 1, 2), (3, 4, 5), (6, 7, 8), (9, 10, 11), (12, 13, 14), (15, 16, 17), (18, 19, 20), (21, 22, 23), (6, 0, 2, 7), (1, 3, 5, 2), (4, 9, 11, 5), (10, 8, 7, 11), (18, 6, 8, 19), (9, 21, 23, 10), (22, 20, 19, 23), (12, 18, 20, 13), (21, 15, 17, 22), (16, 14, 13, 17), (0, 12, 14, 1), (15, 4, 3, 16), (6, 18, 12, 0)])
_uv = me_cube_005.uv_layers.new(name='UVMap')
_uv.uv.foreach_set('vector', [0.4261, 0.7788, 0.5739, 0.7788, 0.5739, 0.9712, 0.4261, 0.9712, 0.4261, 0.5288, 0.5739, 0.5288, 0.5739, 0.7212, 0.4261, 0.7212, 0.6538, 0.5288, 0.8462, 0.5288, 0.8462, 0.7212, 0.6538, 0.7212, 0.4261, 0.02885, 0.5739, 0.02885, 0.5739, 0.2212, 0.4261, 0.2212, 0.4261, 0.2788, 0.5739, 0.2788, 0.5739, 0.4712, 0.4261, 0.4712, 0.1538, 0.7212, 0.1538, 0.75, 0.125, 0.7212, 0.5739, 0.9712, 0.625, 0.9712, 0.5739, 1.0, 0.1538, 0.5288, 0.125, 0.5288, 0.1538, 0.5, 0.625, 0.2788, 0.5739, 0.2788, 0.5739, 0.25, 0.3462, 0.7212, 0.375, 0.7212, 0.3462, 0.75, 0.625, 0.7788, 0.5739, 0.7788, 0.5739, 0.75, 0.3462, 0.5288, 0.3462, 0.5, 0.375, 0.5288, 0.625, 0.5288, 0.5739, 0.5288, 0.5739, 0.5, 0.1538, 0.5288, 0.1538, 0.7212, 0.125, 0.7212, 0.125, 0.5288, 0.4261, 0.0, 0.5739, 0.0, 0.5739, 0.02885, 0.4261, 0.02885, 0.625, 0.02885, 0.625, 0.2212, 0.5739, 0.2212, 0.5739, 0.02885, 0.5739, 0.2788, 0.4261, 0.2788, 0.4261, 0.2212, 0.5739, 0.2212, 0.3462, 0.5288, 0.1538, 0.5288, 0.1538, 0.5, 0.3462, 0.5, 0.625, 0.2788, 0.625, 0.4712, 0.5739, 0.4712, 0.5739, 0.2788, 0.5739, 0.5288, 0.4261, 0.5288, 0.4261, 0.4712, 0.5739, 0.4712, 0.3462, 0.7212, 0.3462, 0.5288, 0.4261, 0.5288, 0.4261, 0.7212, 0.6538, 0.5288, 0.6538, 0.7212, 0.5739, 0.7212, 0.5739, 0.5288, 0.5739, 0.7788, 0.4261, 0.7788, 0.4261, 0.7212, 0.5739, 0.7212, 0.1538, 0.7212, 0.3462, 0.7212, 0.3462, 0.75, 0.1538, 0.75, 0.625, 0.7788, 0.625, 0.9712, 0.5739, 0.9712, 0.5739, 0.7788, 0.1538, 0.5288, 0.3462, 0.5288, 0.3462, 0.7212, 0.1538, 0.7212])
me_cube_005.materials.append(mat_teal)
me_cube_005.update()
me_cube_006 = bpy.data.meshes.new('Cube.006')
me_cube_006.from_pydata([(0.26, 0.27, 0.0), (0.26, 0.261, 0.009), (0.251, 0.27, 0.009), (0.26, 0.261, 0.035), (0.26, 0.27, 0.044), (0.251, 0.27, 0.035), (0.26, 0.33, 0.0), (0.251, 0.33, 0.009), (0.26, 0.339, 0.009), (0.26, 0.33, 0.044), (0.26, 0.339, 0.035), (0.251, 0.33, 0.035), (0.32, 0.27, 0.0), (0.329, 0.27, 0.009), (0.32, 0.261, 0.009), (0.32, 0.27, 0.044), (0.32, 0.261, 0.035), (0.329, 0.27, 0.035), (0.32, 0.33, 0.0), (0.32, 0.339, 0.009), (0.329, 0.33, 0.009), (0.32, 0.33, 0.044), (0.329, 0.33, 0.035), (0.32, 0.339, 0.035)], [], [(14, 16, 3, 1), (20, 22, 17, 13), (21, 9, 4, 15), (2, 5, 11, 7), (8, 10, 23, 19), (0, 1, 2), (3, 4, 5), (6, 7, 8), (9, 10, 11), (12, 13, 14), (15, 16, 17), (18, 19, 20), (21, 22, 23), (6, 0, 2, 7), (1, 3, 5, 2), (4, 9, 11, 5), (10, 8, 7, 11), (18, 6, 8, 19), (9, 21, 23, 10), (22, 20, 19, 23), (12, 18, 20, 13), (21, 15, 17, 22), (16, 14, 13, 17), (0, 12, 14, 1), (15, 4, 3, 16), (6, 18, 12, 0)])
_uv = me_cube_006.uv_layers.new(name='UVMap')
_uv.uv.foreach_set('vector', [0.4261, 0.7788, 0.5739, 0.7788, 0.5739, 0.9712, 0.4261, 0.9712, 0.4261, 0.5288, 0.5739, 0.5288, 0.5739, 0.7212, 0.4261, 0.7212, 0.6538, 0.5288, 0.8462, 0.5288, 0.8462, 0.7212, 0.6538, 0.7212, 0.4261, 0.02885, 0.5739, 0.02885, 0.5739, 0.2212, 0.4261, 0.2212, 0.4261, 0.2788, 0.5739, 0.2788, 0.5739, 0.4712, 0.4261, 0.4712, 0.1538, 0.7212, 0.1538, 0.75, 0.125, 0.7212, 0.5739, 0.9712, 0.625, 0.9712, 0.5739, 1.0, 0.1538, 0.5288, 0.125, 0.5288, 0.1538, 0.5, 0.625, 0.2788, 0.5739, 0.2788, 0.5739, 0.25, 0.3462, 0.7212, 0.375, 0.7212, 0.3462, 0.75, 0.625, 0.7788, 0.5739, 0.7788, 0.5739, 0.75, 0.3462, 0.5288, 0.3462, 0.5, 0.375, 0.5288, 0.625, 0.5288, 0.5739, 0.5288, 0.5739, 0.5, 0.1538, 0.5288, 0.1538, 0.7212, 0.125, 0.7212, 0.125, 0.5288, 0.4261, 0.0, 0.5739, 0.0, 0.5739, 0.02885, 0.4261, 0.02885, 0.625, 0.02885, 0.625, 0.2212, 0.5739, 0.2212, 0.5739, 0.02885, 0.5739, 0.2788, 0.4261, 0.2788, 0.4261, 0.2212, 0.5739, 0.2212, 0.3462, 0.5288, 0.1538, 0.5288, 0.1538, 0.5, 0.3462, 0.5, 0.625, 0.2788, 0.625, 0.4712, 0.5739, 0.4712, 0.5739, 0.2788, 0.5739, 0.5288, 0.4261, 0.5288, 0.4261, 0.4712, 0.5739, 0.4712, 0.3462, 0.7212, 0.3462, 0.5288, 0.4261, 0.5288, 0.4261, 0.7212, 0.6538, 0.5288, 0.6538, 0.7212, 0.5739, 0.7212, 0.5739, 0.5288, 0.5739, 0.7788, 0.4261, 0.7788, 0.4261, 0.7212, 0.5739, 0.7212, 0.1538, 0.7212, 0.3462, 0.7212, 0.3462, 0.75, 0.1538, 0.75, 0.625, 0.7788, 0.625, 0.9712, 0.5739, 0.9712, 0.5739, 0.7788, 0.1538, 0.5288, 0.3462, 0.5288, 0.3462, 0.7212, 0.1538, 0.7212])
me_cube_006.materials.append(mat_teal)
me_cube_006.update()
me_cylinder_008 = bpy.data.meshes.new('Cylinder.008')
me_cylinder_008.from_pydata([(-0.29, -0.12, 0.472), (-0.29, -0.255, 0.472), (-0.2771, -0.12, 0.4678), (-0.2771, -0.255, 0.4678), (-0.2691, -0.12, 0.4568), (-0.2691, -0.255, 0.4568), (-0.2691, -0.12, 0.4432), (-0.2691, -0.255, 0.4432), (-0.2771, -0.12, 0.4322), (-0.2771, -0.255, 0.4322), (-0.29, -0.12, 0.428), (-0.29, -0.255, 0.428), (-0.3029, -0.12, 0.4322), (-0.3029, -0.255, 0.4322), (-0.3109, -0.12, 0.4432), (-0.3109, -0.255, 0.4432), (-0.3109, -0.12, 0.4568), (-0.3109, -0.255, 0.4568), (-0.3029, -0.12, 0.4678), (-0.3029, -0.255, 0.4678)], [], [(0, 1, 3, 2), (2, 3, 5, 4), (4, 5, 7, 6), (6, 7, 9, 8), (8, 9, 11, 10), (10, 11, 13, 12), (12, 13, 15, 14), (14, 15, 17, 16), (3, 1, 19, 17, 15, 13, 11, 9, 7, 5), (16, 17, 19, 18), (18, 19, 1, 0), (0, 2, 4, 6, 8, 10, 12, 14, 16, 18)])
_uv = me_cylinder_008.uv_layers.new(name='UVMap')
_uv.uv.foreach_set('vector', [1.0, 0.5, 1.0, 1.0, 0.9, 1.0, 0.9, 0.5, 0.9, 0.5, 0.9, 1.0, 0.8, 1.0, 0.8, 0.5, 0.8, 0.5, 0.8, 1.0, 0.7, 1.0, 0.7, 0.5, 0.7, 0.5, 0.7, 1.0, 0.6, 1.0, 0.6, 0.5, 0.6, 0.5, 0.6, 1.0, 0.5, 1.0, 0.5, 0.5, 0.5, 0.5, 0.5, 1.0, 0.4, 1.0, 0.4, 0.5, 0.4, 0.5, 0.4, 1.0, 0.3, 1.0, 0.3, 0.5, 0.3, 0.5, 0.3, 1.0, 0.2, 1.0, 0.2, 0.5, 0.3911, 0.4442, 0.25, 0.49, 0.1089, 0.4442, 0.02175, 0.3242, 0.02175, 0.1758, 0.1089, 0.05584, 0.25, 0.01, 0.3911, 0.05584, 0.4783, 0.1758, 0.4783, 0.3242, 0.2, 0.5, 0.2, 1.0, 0.1, 1.0, 0.1, 0.5, 0.1, 0.5, 0.1, 1.0, -7.451e-08, 1.0, -7.451e-08, 0.5, 0.75, 0.49, 0.8911, 0.4442, 0.9783, 0.3242, 0.9783, 0.1758, 0.8911, 0.05584, 0.75, 0.01, 0.6089, 0.05584, 0.5217, 0.1758, 0.5217, 0.3242, 0.6089, 0.4442])
me_cylinder_008.materials.append(mat_honey)
me_cylinder_008.update()
me_cylinder_009 = bpy.data.meshes.new('Cylinder.009')
me_cylinder_009.from_pydata([(-0.29, 0.24, 0.482), (-0.29, 0.28, 0.482), (-0.3029, 0.24, 0.4778), (-0.3029, 0.28, 0.4778), (-0.3109, 0.24, 0.4668), (-0.3109, 0.28, 0.4668), (-0.3109, 0.24, 0.4532), (-0.3109, 0.28, 0.4532), (-0.3029, 0.24, 0.4422), (-0.3029, 0.28, 0.4422), (-0.29, 0.24, 0.438), (-0.29, 0.28, 0.438), (-0.2771, 0.24, 0.4422), (-0.2771, 0.28, 0.4422), (-0.2691, 0.24, 0.4532), (-0.2691, 0.28, 0.4532), (-0.2691, 0.24, 0.4668), (-0.2691, 0.28, 0.4668), (-0.2771, 0.24, 0.4778), (-0.2771, 0.28, 0.4778)], [], [(0, 1, 3, 2), (2, 3, 5, 4), (4, 5, 7, 6), (6, 7, 9, 8), (8, 9, 11, 10), (10, 11, 13, 12), (12, 13, 15, 14), (14, 15, 17, 16), (3, 1, 19, 17, 15, 13, 11, 9, 7, 5), (16, 17, 19, 18), (18, 19, 1, 0), (0, 2, 4, 6, 8, 10, 12, 14, 16, 18)])
_uv = me_cylinder_009.uv_layers.new(name='UVMap')
_uv.uv.foreach_set('vector', [1.0, 0.5, 1.0, 1.0, 0.9, 1.0, 0.9, 0.5, 0.9, 0.5, 0.9, 1.0, 0.8, 1.0, 0.8, 0.5, 0.8, 0.5, 0.8, 1.0, 0.7, 1.0, 0.7, 0.5, 0.7, 0.5, 0.7, 1.0, 0.6, 1.0, 0.6, 0.5, 0.6, 0.5, 0.6, 1.0, 0.5, 1.0, 0.5, 0.5, 0.5, 0.5, 0.5, 1.0, 0.4, 1.0, 0.4, 0.5, 0.4, 0.5, 0.4, 1.0, 0.3, 1.0, 0.3, 0.5, 0.3, 0.5, 0.3, 1.0, 0.2, 1.0, 0.2, 0.5, 0.3911, 0.4442, 0.25, 0.49, 0.1089, 0.4442, 0.02175, 0.3242, 0.02175, 0.1758, 0.1089, 0.05584, 0.25, 0.01, 0.3911, 0.05584, 0.4783, 0.1758, 0.4783, 0.3242, 0.2, 0.5, 0.2, 1.0, 0.1, 1.0, 0.1, 0.5, 0.1, 0.5, 0.1, 1.0, -7.451e-08, 1.0, -7.451e-08, 0.5, 0.75, 0.49, 0.8911, 0.4442, 0.9783, 0.3242, 0.9783, 0.1758, 0.8911, 0.05584, 0.75, 0.01, 0.6089, 0.05584, 0.5217, 0.1758, 0.5217, 0.3242, 0.6089, 0.4442])
me_cylinder_009.materials.append(mat_honey)
me_cylinder_009.update()
me_cylinder_010 = bpy.data.meshes.new('Cylinder.010')
me_cylinder_010.from_pydata([(0.29, -0.12, 0.472), (0.29, -0.255, 0.472), (0.3029, -0.12, 0.4678), (0.3029, -0.255, 0.4678), (0.3109, -0.12, 0.4568), (0.3109, -0.255, 0.4568), (0.3109, -0.12, 0.4432), (0.3109, -0.255, 0.4432), (0.3029, -0.12, 0.4322), (0.3029, -0.255, 0.4322), (0.29, -0.12, 0.428), (0.29, -0.255, 0.428), (0.2771, -0.12, 0.4322), (0.2771, -0.255, 0.4322), (0.2691, -0.12, 0.4432), (0.2691, -0.255, 0.4432), (0.2691, -0.12, 0.4568), (0.2691, -0.255, 0.4568), (0.2771, -0.12, 0.4678), (0.2771, -0.255, 0.4678)], [], [(0, 1, 3, 2), (2, 3, 5, 4), (4, 5, 7, 6), (6, 7, 9, 8), (8, 9, 11, 10), (10, 11, 13, 12), (12, 13, 15, 14), (14, 15, 17, 16), (3, 1, 19, 17, 15, 13, 11, 9, 7, 5), (16, 17, 19, 18), (18, 19, 1, 0), (0, 2, 4, 6, 8, 10, 12, 14, 16, 18)])
_uv = me_cylinder_010.uv_layers.new(name='UVMap')
_uv.uv.foreach_set('vector', [1.0, 0.5, 1.0, 1.0, 0.9, 1.0, 0.9, 0.5, 0.9, 0.5, 0.9, 1.0, 0.8, 1.0, 0.8, 0.5, 0.8, 0.5, 0.8, 1.0, 0.7, 1.0, 0.7, 0.5, 0.7, 0.5, 0.7, 1.0, 0.6, 1.0, 0.6, 0.5, 0.6, 0.5, 0.6, 1.0, 0.5, 1.0, 0.5, 0.5, 0.5, 0.5, 0.5, 1.0, 0.4, 1.0, 0.4, 0.5, 0.4, 0.5, 0.4, 1.0, 0.3, 1.0, 0.3, 0.5, 0.3, 0.5, 0.3, 1.0, 0.2, 1.0, 0.2, 0.5, 0.3911, 0.4442, 0.25, 0.49, 0.1089, 0.4442, 0.02175, 0.3242, 0.02175, 0.1758, 0.1089, 0.05584, 0.25, 0.01, 0.3911, 0.05584, 0.4783, 0.1758, 0.4783, 0.3242, 0.2, 0.5, 0.2, 1.0, 0.1, 1.0, 0.1, 0.5, 0.1, 0.5, 0.1, 1.0, -7.451e-08, 1.0, -7.451e-08, 0.5, 0.75, 0.49, 0.8911, 0.4442, 0.9783, 0.3242, 0.9783, 0.1758, 0.8911, 0.05584, 0.75, 0.01, 0.6089, 0.05584, 0.5217, 0.1758, 0.5217, 0.3242, 0.6089, 0.4442])
me_cylinder_010.materials.append(mat_honey)
me_cylinder_010.update()
me_cylinder_011 = bpy.data.meshes.new('Cylinder.011')
me_cylinder_011.from_pydata([(0.29, 0.24, 0.482), (0.29, 0.28, 0.482), (0.2771, 0.24, 0.4778), (0.2771, 0.28, 0.4778), (0.2691, 0.24, 0.4668), (0.2691, 0.28, 0.4668), (0.2691, 0.24, 0.4532), (0.2691, 0.28, 0.4532), (0.2771, 0.24, 0.4422), (0.2771, 0.28, 0.4422), (0.29, 0.24, 0.438), (0.29, 0.28, 0.438), (0.3029, 0.24, 0.4422), (0.3029, 0.28, 0.4422), (0.3109, 0.24, 0.4532), (0.3109, 0.28, 0.4532), (0.3109, 0.24, 0.4668), (0.3109, 0.28, 0.4668), (0.3029, 0.24, 0.4778), (0.3029, 0.28, 0.4778)], [], [(0, 1, 3, 2), (2, 3, 5, 4), (4, 5, 7, 6), (6, 7, 9, 8), (8, 9, 11, 10), (10, 11, 13, 12), (12, 13, 15, 14), (14, 15, 17, 16), (3, 1, 19, 17, 15, 13, 11, 9, 7, 5), (16, 17, 19, 18), (18, 19, 1, 0), (0, 2, 4, 6, 8, 10, 12, 14, 16, 18)])
_uv = me_cylinder_011.uv_layers.new(name='UVMap')
_uv.uv.foreach_set('vector', [1.0, 0.5, 1.0, 1.0, 0.9, 1.0, 0.9, 0.5, 0.9, 0.5, 0.9, 1.0, 0.8, 1.0, 0.8, 0.5, 0.8, 0.5, 0.8, 1.0, 0.7, 1.0, 0.7, 0.5, 0.7, 0.5, 0.7, 1.0, 0.6, 1.0, 0.6, 0.5, 0.6, 0.5, 0.6, 1.0, 0.5, 1.0, 0.5, 0.5, 0.5, 0.5, 0.5, 1.0, 0.4, 1.0, 0.4, 0.5, 0.4, 0.5, 0.4, 1.0, 0.3, 1.0, 0.3, 0.5, 0.3, 0.5, 0.3, 1.0, 0.2, 1.0, 0.2, 0.5, 0.3911, 0.4442, 0.25, 0.49, 0.1089, 0.4442, 0.02175, 0.3242, 0.02175, 0.1758, 0.1089, 0.05584, 0.25, 0.01, 0.3911, 0.05584, 0.4783, 0.1758, 0.4783, 0.3242, 0.2, 0.5, 0.2, 1.0, 0.1, 1.0, 0.1, 0.5, 0.1, 0.5, 0.1, 1.0, -7.451e-08, 1.0, -7.451e-08, 0.5, 0.75, 0.49, 0.8911, 0.4442, 0.9783, 0.3242, 0.9783, 0.1758, 0.8911, 0.05584, 0.75, 0.01, 0.6089, 0.05584, 0.5217, 0.1758, 0.5217, 0.3242, 0.6089, 0.4442])
me_cylinder_011.materials.append(mat_honey)
me_cylinder_011.update()
me_cylinder_012 = bpy.data.meshes.new('Cylinder.012')
me_cylinder_012.from_pydata([(-0.3, -0.24, 0.468), (0.3, -0.24, 0.468), (-0.3, -0.2294, 0.4646), (0.3, -0.2294, 0.4646), (-0.3, -0.2229, 0.4556), (0.3, -0.2229, 0.4556), (-0.3, -0.2229, 0.4444), (0.3, -0.2229, 0.4444), (-0.3, -0.2294, 0.4354), (0.3, -0.2294, 0.4354), (-0.3, -0.24, 0.432), (0.3, -0.24, 0.432), (-0.3, -0.2506, 0.4354), (0.3, -0.2506, 0.4354), (-0.3, -0.2571, 0.4444), (0.3, -0.2571, 0.4444), (-0.3, -0.2571, 0.4556), (0.3, -0.2571, 0.4556), (-0.3, -0.2506, 0.4646), (0.3, -0.2506, 0.4646)], [], [(0, 1, 3, 2), (2, 3, 5, 4), (4, 5, 7, 6), (6, 7, 9, 8), (8, 9, 11, 10), (10, 11, 13, 12), (12, 13, 15, 14), (14, 15, 17, 16), (3, 1, 19, 17, 15, 13, 11, 9, 7, 5), (16, 17, 19, 18), (18, 19, 1, 0), (0, 2, 4, 6, 8, 10, 12, 14, 16, 18)])
_uv = me_cylinder_012.uv_layers.new(name='UVMap')
_uv.uv.foreach_set('vector', [1.0, 0.5, 1.0, 1.0, 0.9, 1.0, 0.9, 0.5, 0.9, 0.5, 0.9, 1.0, 0.8, 1.0, 0.8, 0.5, 0.8, 0.5, 0.8, 1.0, 0.7, 1.0, 0.7, 0.5, 0.7, 0.5, 0.7, 1.0, 0.6, 1.0, 0.6, 0.5, 0.6, 0.5, 0.6, 1.0, 0.5, 1.0, 0.5, 0.5, 0.5, 0.5, 0.5, 1.0, 0.4, 1.0, 0.4, 0.5, 0.4, 0.5, 0.4, 1.0, 0.3, 1.0, 0.3, 0.5, 0.3, 0.5, 0.3, 1.0, 0.2, 1.0, 0.2, 0.5, 0.3911, 0.4442, 0.25, 0.49, 0.1089, 0.4442, 0.02175, 0.3242, 0.02175, 0.1758, 0.1089, 0.05584, 0.25, 0.01, 0.3911, 0.05584, 0.4783, 0.1758, 0.4783, 0.3242, 0.2, 0.5, 0.2, 1.0, 0.1, 1.0, 0.1, 0.5, 0.1, 0.5, 0.1, 1.0, -7.451e-08, 1.0, -7.451e-08, 0.5, 0.75, 0.49, 0.8911, 0.4442, 0.9783, 0.3242, 0.9783, 0.1758, 0.8911, 0.05584, 0.75, 0.01, 0.6089, 0.05584, 0.5217, 0.1758, 0.5217, 0.3242, 0.6089, 0.4442])
me_cylinder_012.materials.append(mat_honey)
me_cylinder_012.update()
me_cylinder_013 = bpy.data.meshes.new('Cylinder.013')
me_cylinder_013.from_pydata([(-0.3, 0.24, 0.478), (0.3, 0.24, 0.478), (-0.3, 0.2506, 0.4746), (0.3, 0.2506, 0.4746), (-0.3, 0.2571, 0.4656), (0.3, 0.2571, 0.4656), (-0.3, 0.2571, 0.4544), (0.3, 0.2571, 0.4544), (-0.3, 0.2506, 0.4454), (0.3, 0.2506, 0.4454), (-0.3, 0.24, 0.442), (0.3, 0.24, 0.442), (-0.3, 0.2294, 0.4454), (0.3, 0.2294, 0.4454), (-0.3, 0.2229, 0.4544), (0.3, 0.2229, 0.4544), (-0.3, 0.2229, 0.4656), (0.3, 0.2229, 0.4656), (-0.3, 0.2294, 0.4746), (0.3, 0.2294, 0.4746)], [], [(0, 1, 3, 2), (2, 3, 5, 4), (4, 5, 7, 6), (6, 7, 9, 8), (8, 9, 11, 10), (10, 11, 13, 12), (12, 13, 15, 14), (14, 15, 17, 16), (3, 1, 19, 17, 15, 13, 11, 9, 7, 5), (16, 17, 19, 18), (18, 19, 1, 0), (0, 2, 4, 6, 8, 10, 12, 14, 16, 18)])
_uv = me_cylinder_013.uv_layers.new(name='UVMap')
_uv.uv.foreach_set('vector', [1.0, 0.5, 1.0, 1.0, 0.9, 1.0, 0.9, 0.5, 0.9, 0.5, 0.9, 1.0, 0.8, 1.0, 0.8, 0.5, 0.8, 0.5, 0.8, 1.0, 0.7, 1.0, 0.7, 0.5, 0.7, 0.5, 0.7, 1.0, 0.6, 1.0, 0.6, 0.5, 0.6, 0.5, 0.6, 1.0, 0.5, 1.0, 0.5, 0.5, 0.5, 0.5, 0.5, 1.0, 0.4, 1.0, 0.4, 0.5, 0.4, 0.5, 0.4, 1.0, 0.3, 1.0, 0.3, 0.5, 0.3, 0.5, 0.3, 1.0, 0.2, 1.0, 0.2, 0.5, 0.3911, 0.4442, 0.25, 0.49, 0.1089, 0.4442, 0.02175, 0.3242, 0.02175, 0.1758, 0.1089, 0.05584, 0.25, 0.01, 0.3911, 0.05584, 0.4783, 0.1758, 0.4783, 0.3242, 0.2, 0.5, 0.2, 1.0, 0.1, 1.0, 0.1, 0.5, 0.1, 0.5, 0.1, 1.0, -7.451e-08, 1.0, -7.451e-08, 0.5, 0.75, 0.49, 0.8911, 0.4442, 0.9783, 0.3242, 0.9783, 0.1758, 0.8911, 0.05584, 0.75, 0.01, 0.6089, 0.05584, 0.5217, 0.1758, 0.5217, 0.3242, 0.6089, 0.4442])
me_cylinder_013.materials.append(mat_honey)
me_cylinder_013.update()
me_seat_canvas_mesh = bpy.data.meshes.new('Seat canvas mesh')
me_seat_canvas_mesh.from_pydata([(-0.27, -0.25, 0.46), (0.27, -0.25, 0.46), (0.27, -0.08, 0.425), (-0.27, -0.08, 0.425), (-0.27, -0.25, 0.448), (0.27, -0.25, 0.448), (0.27, -0.08, 0.413), (-0.27, -0.08, 0.413)], [], [(3, 0, 1, 2), (4, 7, 6, 5), (0, 4, 5, 1), (1, 5, 6, 2), (2, 6, 7, 3), (3, 7, 4, 0)])
me_seat_canvas_mesh.materials.append(mat_teal)
me_seat_canvas_mesh.update()
me_seat_canvas_mesh_001 = bpy.data.meshes.new('Seat canvas mesh.001')
me_seat_canvas_mesh_001.from_pydata([(-0.27, -0.08, 0.425), (0.27, -0.08, 0.425), (0.27, 0.08, 0.425), (-0.27, 0.08, 0.425), (-0.27, -0.08, 0.413), (0.27, -0.08, 0.413), (0.27, 0.08, 0.413), (-0.27, 0.08, 0.413)], [], [(3, 0, 1, 2), (4, 7, 6, 5), (0, 4, 5, 1), (1, 5, 6, 2), (2, 6, 7, 3), (3, 7, 4, 0)])
me_seat_canvas_mesh_001.materials.append(mat_teal)
me_seat_canvas_mesh_001.update()
me_seat_canvas_mesh_002 = bpy.data.meshes.new('Seat canvas mesh.002')
me_seat_canvas_mesh_002.from_pydata([(-0.27, 0.08, 0.425), (0.27, 0.08, 0.425), (0.27, 0.25, 0.46), (-0.27, 0.25, 0.46), (-0.27, 0.08, 0.413), (0.27, 0.08, 0.413), (0.27, 0.25, 0.448), (-0.27, 0.25, 0.448)], [], [(3, 0, 1, 2), (4, 7, 6, 5), (0, 4, 5, 1), (1, 5, 6, 2), (2, 6, 7, 3), (3, 7, 4, 0)])
me_seat_canvas_mesh_002.materials.append(mat_teal)
me_seat_canvas_mesh_002.update()
me_back_canvas_mesh = bpy.data.meshes.new('Back canvas mesh')
me_back_canvas_mesh.from_pydata([(-0.27, 0.285, 0.57), (0.27, 0.285, 0.57), (0.27, 0.36, 0.86), (-0.27, 0.36, 0.86), (-0.27, 0.297, 0.57), (0.27, 0.297, 0.57), (0.27, 0.372, 0.86), (-0.27, 0.372, 0.86)], [], [(3, 0, 1, 2), (4, 7, 6, 5), (0, 4, 5, 1), (1, 5, 6, 2), (2, 6, 7, 3), (3, 7, 4, 0)])
me_back_canvas_mesh.materials.append(mat_teal)
me_back_canvas_mesh.update()
me_cylinder_014 = bpy.data.meshes.new('Cylinder.014')
me_cylinder_014.from_pydata([(-0.255, 0.2723, 0.5721), (-0.255, 0.3523, 0.8621), (-0.2619, 0.2761, 0.5711), (-0.2619, 0.3561, 0.8611), (-0.2619, 0.2839, 0.5689), (-0.2619, 0.3639, 0.8589), (-0.255, 0.2877, 0.5679), (-0.255, 0.3677, 0.8579), (-0.2481, 0.2839, 0.5689), (-0.2481, 0.3639, 0.8589), (-0.2481, 0.2761, 0.5711), (-0.2481, 0.3561, 0.8611)], [], [(0, 1, 3, 2), (2, 3, 5, 4), (4, 5, 7, 6), (6, 7, 9, 8), (3, 1, 11, 9, 7, 5), (8, 9, 11, 10), (10, 11, 1, 0), (0, 2, 4, 6, 8, 10)])
_uv = me_cylinder_014.uv_layers.new(name='UVMap')
_uv.uv.foreach_set('vector', [1.0, 0.5, 1.0, 1.0, 0.8333, 1.0, 0.8333, 0.5, 0.8333, 0.5, 0.8333, 1.0, 0.6667, 1.0, 0.6667, 0.5, 0.6667, 0.5, 0.6667, 1.0, 0.5, 1.0, 0.5, 0.5, 0.5, 0.5, 0.5, 1.0, 0.3333, 1.0, 0.3333, 0.5, 0.4578, 0.37, 0.25, 0.49, 0.04215, 0.37, 0.04215, 0.13, 0.25, 0.01, 0.4578, 0.13, 0.3333, 0.5, 0.3333, 1.0, 0.1667, 1.0, 0.1667, 0.5, 0.1667, 0.5, 0.1667, 1.0, -8.941e-08, 1.0, -8.941e-08, 0.5, 0.75, 0.49, 0.9578, 0.37, 0.9578, 0.13, 0.75, 0.01, 0.5422, 0.13, 0.5422, 0.37])
me_cylinder_014.materials.append(mat_sand)
me_cylinder_014.update()
me_cylinder_015 = bpy.data.meshes.new('Cylinder.015')
me_cylinder_015.from_pydata([(0.255, 0.2723, 0.5721), (0.255, 0.3523, 0.8621), (0.2481, 0.2761, 0.5711), (0.2481, 0.3561, 0.8611), (0.2481, 0.2839, 0.5689), (0.2481, 0.3639, 0.8589), (0.255, 0.2877, 0.5679), (0.255, 0.3677, 0.8579), (0.2619, 0.2839, 0.5689), (0.2619, 0.3639, 0.8589), (0.2619, 0.2761, 0.5711), (0.2619, 0.3561, 0.8611)], [], [(0, 1, 3, 2), (2, 3, 5, 4), (4, 5, 7, 6), (6, 7, 9, 8), (3, 1, 11, 9, 7, 5), (8, 9, 11, 10), (10, 11, 1, 0), (0, 2, 4, 6, 8, 10)])
_uv = me_cylinder_015.uv_layers.new(name='UVMap')
_uv.uv.foreach_set('vector', [1.0, 0.5, 1.0, 1.0, 0.8333, 1.0, 0.8333, 0.5, 0.8333, 0.5, 0.8333, 1.0, 0.6667, 1.0, 0.6667, 0.5, 0.6667, 0.5, 0.6667, 1.0, 0.5, 1.0, 0.5, 0.5, 0.5, 0.5, 0.5, 1.0, 0.3333, 1.0, 0.3333, 0.5, 0.4578, 0.37, 0.25, 0.49, 0.04215, 0.37, 0.04215, 0.13, 0.25, 0.01, 0.4578, 0.13, 0.3333, 0.5, 0.3333, 1.0, 0.1667, 1.0, 0.1667, 0.5, 0.1667, 0.5, 0.1667, 1.0, -8.941e-08, 1.0, -8.941e-08, 0.5, 0.75, 0.49, 0.9578, 0.37, 0.9578, 0.13, 0.75, 0.01, 0.5422, 0.13, 0.5422, 0.37])
me_cylinder_015.materials.append(mat_sand)
me_cylinder_015.update()
me_cylinder_016 = bpy.data.meshes.new('Cylinder.016')
me_cylinder_016.from_pydata([(-0.29, 0.37, 0.912), (0.29, 0.37, 0.912), (-0.29, 0.3829, 0.9078), (0.29, 0.3829, 0.9078), (-0.29, 0.3909, 0.8968), (0.29, 0.3909, 0.8968), (-0.29, 0.3909, 0.8832), (0.29, 0.3909, 0.8832), (-0.29, 0.3829, 0.8722), (0.29, 0.3829, 0.8722), (-0.29, 0.37, 0.868), (0.29, 0.37, 0.868), (-0.29, 0.3571, 0.8722), (0.29, 0.3571, 0.8722), (-0.29, 0.3491, 0.8832), (0.29, 0.3491, 0.8832), (-0.29, 0.3491, 0.8968), (0.29, 0.3491, 0.8968), (-0.29, 0.3571, 0.9078), (0.29, 0.3571, 0.9078)], [], [(0, 1, 3, 2), (2, 3, 5, 4), (4, 5, 7, 6), (6, 7, 9, 8), (8, 9, 11, 10), (10, 11, 13, 12), (12, 13, 15, 14), (14, 15, 17, 16), (3, 1, 19, 17, 15, 13, 11, 9, 7, 5), (16, 17, 19, 18), (18, 19, 1, 0), (0, 2, 4, 6, 8, 10, 12, 14, 16, 18)])
_uv = me_cylinder_016.uv_layers.new(name='UVMap')
_uv.uv.foreach_set('vector', [1.0, 0.5, 1.0, 1.0, 0.9, 1.0, 0.9, 0.5, 0.9, 0.5, 0.9, 1.0, 0.8, 1.0, 0.8, 0.5, 0.8, 0.5, 0.8, 1.0, 0.7, 1.0, 0.7, 0.5, 0.7, 0.5, 0.7, 1.0, 0.6, 1.0, 0.6, 0.5, 0.6, 0.5, 0.6, 1.0, 0.5, 1.0, 0.5, 0.5, 0.5, 0.5, 0.5, 1.0, 0.4, 1.0, 0.4, 0.5, 0.4, 0.5, 0.4, 1.0, 0.3, 1.0, 0.3, 0.5, 0.3, 0.5, 0.3, 1.0, 0.2, 1.0, 0.2, 0.5, 0.3911, 0.4442, 0.25, 0.49, 0.1089, 0.4442, 0.02175, 0.3242, 0.02175, 0.1758, 0.1089, 0.05584, 0.25, 0.01, 0.3911, 0.05584, 0.4783, 0.1758, 0.4783, 0.3242, 0.2, 0.5, 0.2, 1.0, 0.1, 1.0, 0.1, 0.5, 0.1, 0.5, 0.1, 1.0, -7.451e-08, 1.0, -7.451e-08, 0.5, 0.75, 0.49, 0.8911, 0.4442, 0.9783, 0.3242, 0.9783, 0.1758, 0.8911, 0.05584, 0.75, 0.01, 0.6089, 0.05584, 0.5217, 0.1758, 0.5217, 0.3242, 0.6089, 0.4442])
me_cylinder_016.materials.append(mat_honey)
me_cylinder_016.update()

# ---- objects
ob_cross_frame_forward = bpy.data.objects.new('Cross frame forward', me_cylinder)
ob_cross_frame_backward = bpy.data.objects.new('Cross frame backward', me_cylinder_001)
ob_back_upright = bpy.data.objects.new('Back upright', me_cylinder_002)
ob_pivot_pin = bpy.data.objects.new('Pivot pin', me_cylinder_003)
ob_arm_rest = bpy.data.objects.new('Arm rest', me_cube_001)
ob_foot_cap = bpy.data.objects.new('Foot cap', me_cube_002)
ob_foot_cap_001 = bpy.data.objects.new('Foot cap.001', me_cube_003)
ob_cross_frame_forward_001 = bpy.data.objects.new('Cross frame forward.001', me_cylinder_004)
ob_cross_frame_backward_001 = bpy.data.objects.new('Cross frame backward.001', me_cylinder_005)
ob_back_upright_001 = bpy.data.objects.new('Back upright.001', me_cylinder_006)
ob_pivot_pin_001 = bpy.data.objects.new('Pivot pin.001', me_cylinder_007)
ob_arm_rest_001 = bpy.data.objects.new('Arm rest.001', me_cube_004)
ob_foot_cap_002 = bpy.data.objects.new('Foot cap.002', me_cube_005)
ob_foot_cap_003 = bpy.data.objects.new('Foot cap.003', me_cube_006)
ob_front_seat_support_bracket = bpy.data.objects.new('Front seat support bracket', me_cylinder_008)
ob_rear_seat_support_bracket = bpy.data.objects.new('Rear seat support bracket', me_cylinder_009)
ob_front_seat_support_bracket_001 = bpy.data.objects.new('Front seat support bracket.001', me_cylinder_010)
ob_rear_seat_support_bracket_001 = bpy.data.objects.new('Rear seat support bracket.001', me_cylinder_011)
ob_front_seat_crossbar = bpy.data.objects.new('Front seat crossbar', me_cylinder_012)
ob_back_seat_crossbar = bpy.data.objects.new('Back seat crossbar', me_cylinder_013)
ob_seat_canvas = bpy.data.objects.new('Seat canvas', me_seat_canvas_mesh)
ob_seat_canvas_001 = bpy.data.objects.new('Seat canvas.001', me_seat_canvas_mesh_001)
ob_seat_canvas_002 = bpy.data.objects.new('Seat canvas.002', me_seat_canvas_mesh_002)
ob_back_canvas = bpy.data.objects.new('Back canvas', me_back_canvas_mesh)
ob_back_canvas_hem = bpy.data.objects.new('Back canvas hem', me_cylinder_014)
ob_back_canvas_hem_001 = bpy.data.objects.new('Back canvas hem.001', me_cylinder_015)
ob_back_top_stretcher = bpy.data.objects.new('Back top stretcher', me_cylinder_016)

# ---- transforms, parenting, visibility, modifiers, constraints
ob_cross_frame_forward.location = (0.0, 0.0, 0.0)
ob_cross_frame_backward.location = (0.0, 0.0, 0.0)
ob_back_upright.location = (0.0, 0.0, 0.0)
ob_pivot_pin.location = (0.0, 0.0, 0.0)
ob_arm_rest.location = (0.0, 0.0, 0.0)
ob_foot_cap.location = (0.0, 0.0, 0.0)
ob_foot_cap_001.location = (0.0, 0.0, 0.0)
ob_cross_frame_forward_001.location = (0.0, 0.0, 0.0)
ob_cross_frame_backward_001.location = (0.0, 0.0, 0.0)
ob_back_upright_001.location = (0.0, 0.0, 0.0)
ob_pivot_pin_001.location = (0.0, 0.0, 0.0)
ob_arm_rest_001.location = (0.0, 0.0, 0.0)
ob_foot_cap_002.location = (0.0, 0.0, 0.0)
ob_foot_cap_003.location = (0.0, 0.0, 0.0)
ob_front_seat_support_bracket.location = (0.0, 0.0, 0.0)
ob_rear_seat_support_bracket.location = (0.0, 0.0, 0.0)
ob_front_seat_support_bracket_001.location = (0.0, 0.0, 0.0)
ob_rear_seat_support_bracket_001.location = (0.0, 0.0, 0.0)
ob_front_seat_crossbar.location = (0.0, 0.0, 0.0)
ob_back_seat_crossbar.location = (0.0, 0.0, 0.0)
ob_seat_canvas.location = (0.0, 0.0, 0.0)
ob_seat_canvas_001.location = (0.0, 0.0, 0.0)
ob_seat_canvas_002.location = (0.0, 0.0, 0.0)
ob_back_canvas.location = (0.0, 0.0, 0.0)
ob_back_canvas_hem.location = (0.0, 0.0, 0.0)
ob_back_canvas_hem_001.location = (0.0, 0.0, 0.0)
ob_back_top_stretcher.location = (0.0, 0.0, 0.0)

# ---- collection membership
col_collection.objects.link(ob_cross_frame_forward)
col_collection.objects.link(ob_cross_frame_backward)
col_collection.objects.link(ob_back_upright)
col_collection.objects.link(ob_pivot_pin)
col_collection.objects.link(ob_arm_rest)
col_collection.objects.link(ob_foot_cap)
col_collection.objects.link(ob_foot_cap_001)
col_collection.objects.link(ob_cross_frame_forward_001)
col_collection.objects.link(ob_cross_frame_backward_001)
col_collection.objects.link(ob_back_upright_001)
col_collection.objects.link(ob_pivot_pin_001)
col_collection.objects.link(ob_arm_rest_001)
col_collection.objects.link(ob_foot_cap_002)
col_collection.objects.link(ob_foot_cap_003)
col_collection.objects.link(ob_front_seat_support_bracket)
col_collection.objects.link(ob_rear_seat_support_bracket)
col_collection.objects.link(ob_front_seat_support_bracket_001)
col_collection.objects.link(ob_rear_seat_support_bracket_001)
col_collection.objects.link(ob_front_seat_crossbar)
col_collection.objects.link(ob_back_seat_crossbar)
col_collection.objects.link(ob_seat_canvas)
col_collection.objects.link(ob_seat_canvas_001)
col_collection.objects.link(ob_seat_canvas_002)
col_collection.objects.link(ob_back_canvas)
col_collection.objects.link(ob_back_canvas_hem)
col_collection.objects.link(ob_back_canvas_hem_001)
col_collection.objects.link(ob_back_top_stretcher)

# ---- scene / render settings (as saved in the file)
scene.frame_start = 1; scene.frame_end = 250; scene.frame_set(1)
scene.render.engine = 'BLENDER_EEVEE_NEXT'
bpy.context.view_layer.update()

# ---- added for rendering (the .blend has no active camera and no usable light): camera, sun
cam_auto = bpy.data.cameras.new('AutoCamera')
cam_auto.lens = 50.0
cam_auto.sensor_width = 36.0
cam_auto.clip_end = 1000.0
ob_auto_camera = bpy.data.objects.new('AutoCamera', cam_auto)
scene.collection.objects.link(ob_auto_camera)
ob_auto_camera.location = (1.24204, -1.46449, 1.45089)
ob_auto_camera.rotation_euler = (1.09748, -7.21219e-08, 0.694738)
scene.camera = ob_auto_camera
light_auto_sun = bpy.data.lights.new('AutoSun', 'SUN')
light_auto_sun.energy = 3.0
light_auto_sun.angle = 0.0523599
ob_auto_sun = bpy.data.objects.new('AutoSun', light_auto_sun)
scene.collection.objects.link(ob_auto_sun)
ob_auto_sun.rotation_euler = (0.872665, 0.174533, 0.523599)
bpy.context.view_layer.update()
